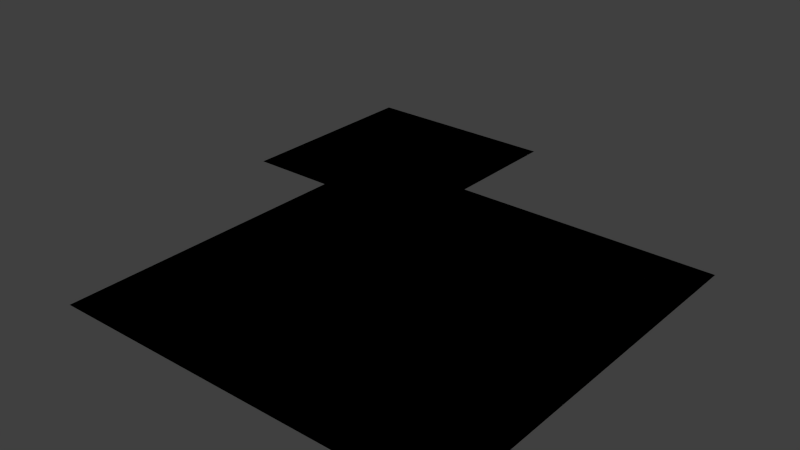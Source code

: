 # Source: 2_3quads.blend  (saved by Blender 2.73.0; exported with 4.5.12 LTS)
import bpy
from mathutils import Matrix  # noqa: F401  (used for matrix-valued properties, if any)

bpy.ops.wm.read_factory_settings(use_empty=True)
scene = bpy.context.scene
scene.name = 'Scene'

# ---- collections
col_collection_1 = bpy.data.collections.new('Collection 1'); scene.collection.children.link(col_collection_1)

# ---- world
world_world = bpy.data.worlds.new('World'); scene.world = world_world
world_world.color = (0.05088, 0.05088, 0.05088)
world_world.use_sun_shadow = False
world_world.sun_shadow_jitter_overblur = 0.0
world_world.cycles.sampling_method = 'MANUAL'
world_world.cycles.sample_map_resolution = 256

# ---- meshes
me_plane_005 = bpy.data.meshes.new('Plane.005')
me_plane_005.from_pydata([(-1.0, -1.0, 0.0), (1.0, -1.0, 0.0), (-1.0, 1.0, 0.0), (1.0, 1.0, 0.0)], [], [(0, 1, 3, 2)])
me_plane_005.use_remesh_preserve_volume = False
me_plane_005.use_remesh_preserve_attributes = False
me_plane_005.use_mirror_vertex_groups = False
me_plane_005.update()
me_plane_004 = bpy.data.meshes.new('Plane.004')
me_plane_004.from_pydata([(-1.0, -1.0, 0.0), (1.0, -1.0, 0.0), (-1.0, 1.0, 0.0), (1.0, 1.0, 0.0)], [], [(0, 1, 3, 2)])
me_plane_004.use_remesh_preserve_volume = False
me_plane_004.use_remesh_preserve_attributes = False
me_plane_004.use_mirror_vertex_groups = False
me_plane_004.update()
me_plane_003 = bpy.data.meshes.new('Plane.003')
me_plane_003.from_pydata([(-1.0, -1.0, 0.0), (1.0, -1.0, 0.0), (-1.0, 1.0, 0.0), (1.0, 1.0, 0.0)], [], [(0, 1, 3, 2)])
me_plane_003.use_remesh_preserve_volume = False
me_plane_003.use_remesh_preserve_attributes = False
me_plane_003.use_mirror_vertex_groups = False
me_plane_003.update()
me_plane_002 = bpy.data.meshes.new('Plane.002')
me_plane_002.from_pydata([(-1.0, -1.0, 0.0), (1.0, -1.0, 0.0), (-1.0, 1.0, 0.0), (1.0, 1.0, 0.0)], [], [(0, 1, 3, 2)])
me_plane_002.use_remesh_preserve_volume = False
me_plane_002.use_remesh_preserve_attributes = False
me_plane_002.use_mirror_vertex_groups = False
me_plane_002.update()
me_plane_001 = bpy.data.meshes.new('Plane.001')
me_plane_001.from_pydata([(-1.0, -1.0, 0.0), (1.0, -1.0, 0.0), (-1.0, 1.0, 0.0), (1.0, 1.0, 0.0)], [], [(0, 1, 3, 2)])
me_plane_001.use_remesh_preserve_volume = False
me_plane_001.use_remesh_preserve_attributes = False
me_plane_001.use_mirror_vertex_groups = False
me_plane_001.update()
me_plane = bpy.data.meshes.new('Plane')
me_plane.from_pydata([(-1.0, -1.0, 0.0), (1.0, -1.0, 0.0), (-1.0, 1.0, 0.0), (1.0, 1.0, 0.0)], [], [(0, 1, 3, 2)])
me_plane.use_remesh_preserve_volume = False
me_plane.use_remesh_preserve_attributes = False
me_plane.use_mirror_vertex_groups = False
me_plane.update()

# ---- objects
ob_plane_005 = bpy.data.objects.new('Plane.005', me_plane_005)
ob_plane_004 = bpy.data.objects.new('Plane.004', me_plane_004)
ob_plane_003 = bpy.data.objects.new('Plane.003', me_plane_003)
ob_plane_002 = bpy.data.objects.new('Plane.002', me_plane_002)
ob_plane_001 = bpy.data.objects.new('Plane.001', me_plane_001)
ob_plane = bpy.data.objects.new('Plane', me_plane)

# ---- transforms, parenting, visibility, modifiers, constraints
ob_plane_005.location = (0.0, 0.0, 0.6334)
ob_plane_005.scale = (0.3947, 0.3947, 0.3947)
ob_plane_005.lineart.crease_threshold = 0.0
ob_plane_004.location = (0.0, 0.0, 0.6334)
ob_plane_004.scale = (0.3947, 0.3947, 0.3947)
ob_plane_004.lineart.crease_threshold = 0.0
ob_plane_003.location = (0.0, 0.0, 0.6334)
ob_plane_003.scale = (0.3947, 0.3947, 0.3947)
ob_plane_003.lineart.crease_threshold = 0.0
ob_plane_002.location = (0.0, 0.0, 0.0)
ob_plane_002.lineart.crease_threshold = 0.0
ob_plane_001.location = (0.0, 0.0, 0.0)
ob_plane_001.lineart.crease_threshold = 0.0
ob_plane.location = (0.0, 0.0, 0.0)
ob_plane.lineart.crease_threshold = 0.0

# ---- collection membership
col_collection_1.objects.link(ob_plane_005)
col_collection_1.objects.link(ob_plane_004)
col_collection_1.objects.link(ob_plane_003)
col_collection_1.objects.link(ob_plane_002)
col_collection_1.objects.link(ob_plane_001)
col_collection_1.objects.link(ob_plane)

# ---- scene / render settings (as saved in the file)
scene.frame_start = 1; scene.frame_end = 250; scene.frame_set(1)
scene.render.engine = 'BLENDER_EEVEE_NEXT'
scene.render.resolution_percentage = 50
scene.render.dither_intensity = 0.0
scene.cycles.use_denoising = False
scene.cycles.samples = 10
scene.cycles.sampling_pattern = 'TABULATED_SOBOL'
scene.cycles.light_sampling_threshold = 0.0
scene.cycles.use_adaptive_sampling = False
scene.cycles.use_light_tree = False
scene.cycles.blur_glossy = 0.0
scene.cycles.pixel_filter_type = 'GAUSSIAN'
scene.cycles.sample_clamp_indirect = 0.0
scene.view_settings.view_transform = 'Standard'
bpy.context.view_layer.update()

# ---- added for rendering (the .blend has no active camera and no usable light): camera, sun
cam_auto = bpy.data.cameras.new('AutoCamera')
cam_auto.lens = 50.0
cam_auto.sensor_width = 36.0
cam_auto.clip_end = 1000.0
ob_auto_camera = bpy.data.objects.new('AutoCamera', cam_auto)
scene.collection.objects.link(ob_auto_camera)
ob_auto_camera.location = (2.68176, -3.21811, 2.46213)
ob_auto_camera.rotation_euler = (1.09748, -7.21219e-08, 0.694738)
scene.camera = ob_auto_camera
light_auto_sun = bpy.data.lights.new('AutoSun', 'SUN')
light_auto_sun.energy = 3.0
light_auto_sun.angle = 0.0523599
ob_auto_sun = bpy.data.objects.new('AutoSun', light_auto_sun)
scene.collection.objects.link(ob_auto_sun)
ob_auto_sun.rotation_euler = (0.872665, 0.174533, 0.523599)
bpy.context.view_layer.update()
